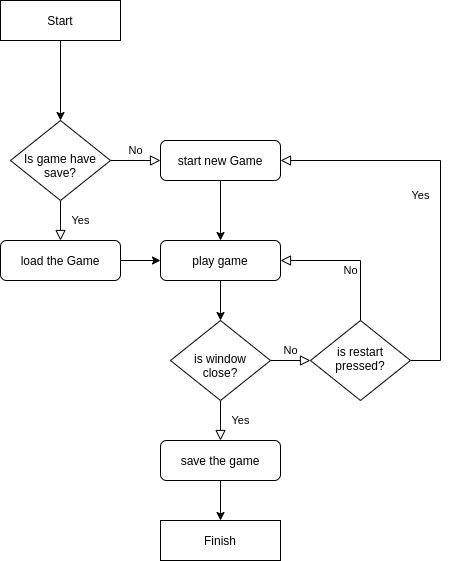

The diagram above was exported from draw.io. Its source (the exported page's mxGraphModel, read from the mxfile embedded in the PNG):
<mxGraphModel dx="1422" dy="770" grid="1" gridSize="10" guides="1" tooltips="1" connect="1" arrows="1" fold="1" page="1" pageScale="1" pageWidth="827" pageHeight="1169" math="0" shadow="0">
  <root>
    <mxCell id="WIyWlLk6GJQsqaUBKTNV-0" />
    <mxCell id="WIyWlLk6GJQsqaUBKTNV-1" parent="WIyWlLk6GJQsqaUBKTNV-0" />
    <mxCell id="WIyWlLk6GJQsqaUBKTNV-4" value="Yes" style="rounded=0;html=1;jettySize=auto;orthogonalLoop=1;fontSize=11;endArrow=block;endFill=0;endSize=8;strokeWidth=1;shadow=0;labelBackgroundColor=none;edgeStyle=orthogonalEdgeStyle;entryX=0.5;entryY=0;entryDx=0;entryDy=0;" parent="WIyWlLk6GJQsqaUBKTNV-1" source="WIyWlLk6GJQsqaUBKTNV-6" target="6zrridIx7661DkRXg69z-19" edge="1">
      <mxGeometry y="20" relative="1" as="geometry">
        <mxPoint as="offset" />
        <mxPoint x="280" y="490" as="targetPoint" />
      </mxGeometry>
    </mxCell>
    <mxCell id="WIyWlLk6GJQsqaUBKTNV-5" value="No" style="edgeStyle=orthogonalEdgeStyle;rounded=0;html=1;jettySize=auto;orthogonalLoop=1;fontSize=11;endArrow=block;endFill=0;endSize=8;strokeWidth=1;shadow=0;labelBackgroundColor=none;" parent="WIyWlLk6GJQsqaUBKTNV-1" source="WIyWlLk6GJQsqaUBKTNV-6" target="WIyWlLk6GJQsqaUBKTNV-7" edge="1">
      <mxGeometry y="10" relative="1" as="geometry">
        <mxPoint as="offset" />
      </mxGeometry>
    </mxCell>
    <mxCell id="WIyWlLk6GJQsqaUBKTNV-6" value="&lt;br&gt;Is game have save?" style="rhombus;whiteSpace=wrap;html=1;shadow=0;fontFamily=Helvetica;fontSize=12;align=center;strokeWidth=1;spacing=6;spacingTop=-4;" parent="WIyWlLk6GJQsqaUBKTNV-1" vertex="1">
      <mxGeometry x="90" y="200" width="100" height="80" as="geometry" />
    </mxCell>
    <mxCell id="6zrridIx7661DkRXg69z-22" style="edgeStyle=orthogonalEdgeStyle;rounded=0;orthogonalLoop=1;jettySize=auto;html=1;exitX=0.5;exitY=1;exitDx=0;exitDy=0;" parent="WIyWlLk6GJQsqaUBKTNV-1" source="WIyWlLk6GJQsqaUBKTNV-7" target="6zrridIx7661DkRXg69z-20" edge="1">
      <mxGeometry relative="1" as="geometry" />
    </mxCell>
    <mxCell id="WIyWlLk6GJQsqaUBKTNV-7" value="start new Game" style="rounded=1;whiteSpace=wrap;html=1;fontSize=12;glass=0;strokeWidth=1;shadow=0;" parent="WIyWlLk6GJQsqaUBKTNV-1" vertex="1">
      <mxGeometry x="240" y="220" width="120" height="40" as="geometry" />
    </mxCell>
    <mxCell id="6zrridIx7661DkRXg69z-10" style="edgeStyle=orthogonalEdgeStyle;rounded=0;orthogonalLoop=1;jettySize=auto;html=1;entryX=0.5;entryY=0;entryDx=0;entryDy=0;" parent="WIyWlLk6GJQsqaUBKTNV-1" source="6zrridIx7661DkRXg69z-0" target="WIyWlLk6GJQsqaUBKTNV-6" edge="1">
      <mxGeometry relative="1" as="geometry">
        <mxPoint x="280" y="280" as="targetPoint" />
      </mxGeometry>
    </mxCell>
    <mxCell id="6zrridIx7661DkRXg69z-0" value="Start" style="rounded=0;whiteSpace=wrap;html=1;" parent="WIyWlLk6GJQsqaUBKTNV-1" vertex="1">
      <mxGeometry x="80" y="80" width="120" height="40" as="geometry" />
    </mxCell>
    <mxCell id="6zrridIx7661DkRXg69z-16" value="Yes" style="rounded=0;html=1;jettySize=auto;orthogonalLoop=1;fontSize=11;endArrow=block;endFill=0;endSize=8;strokeWidth=1;shadow=0;labelBackgroundColor=none;edgeStyle=orthogonalEdgeStyle;entryX=0.5;entryY=0;entryDx=0;entryDy=0;" parent="WIyWlLk6GJQsqaUBKTNV-1" source="6zrridIx7661DkRXg69z-18" target="6zrridIx7661DkRXg69z-24" edge="1">
      <mxGeometry y="20" relative="1" as="geometry">
        <mxPoint as="offset" />
        <mxPoint x="630" y="680" as="targetPoint" />
        <Array as="points" />
      </mxGeometry>
    </mxCell>
    <mxCell id="6zrridIx7661DkRXg69z-17" value="No" style="edgeStyle=orthogonalEdgeStyle;rounded=0;html=1;jettySize=auto;orthogonalLoop=1;fontSize=11;endArrow=block;endFill=0;endSize=8;strokeWidth=1;shadow=0;labelBackgroundColor=none;entryX=0;entryY=0.5;entryDx=0;entryDy=0;" parent="WIyWlLk6GJQsqaUBKTNV-1" source="6zrridIx7661DkRXg69z-18" target="6zrridIx7661DkRXg69z-29" edge="1">
      <mxGeometry y="10" relative="1" as="geometry">
        <mxPoint as="offset" />
        <mxPoint x="540" y="610" as="targetPoint" />
        <Array as="points">
          <mxPoint x="340" y="440" />
          <mxPoint x="340" y="440" />
        </Array>
      </mxGeometry>
    </mxCell>
    <mxCell id="6zrridIx7661DkRXg69z-21" style="edgeStyle=orthogonalEdgeStyle;rounded=0;orthogonalLoop=1;jettySize=auto;html=1;exitX=1;exitY=0.5;exitDx=0;exitDy=0;entryX=0;entryY=0.5;entryDx=0;entryDy=0;" parent="WIyWlLk6GJQsqaUBKTNV-1" source="6zrridIx7661DkRXg69z-19" target="6zrridIx7661DkRXg69z-20" edge="1">
      <mxGeometry relative="1" as="geometry" />
    </mxCell>
    <mxCell id="6zrridIx7661DkRXg69z-19" value="load the Game" style="rounded=1;whiteSpace=wrap;html=1;" parent="WIyWlLk6GJQsqaUBKTNV-1" vertex="1">
      <mxGeometry x="80" y="320" width="120" height="40" as="geometry" />
    </mxCell>
    <mxCell id="6zrridIx7661DkRXg69z-20" value="play game" style="rounded=1;whiteSpace=wrap;html=1;" parent="WIyWlLk6GJQsqaUBKTNV-1" vertex="1">
      <mxGeometry x="240" y="320" width="120" height="40" as="geometry" />
    </mxCell>
    <mxCell id="6zrridIx7661DkRXg69z-26" style="edgeStyle=orthogonalEdgeStyle;rounded=0;orthogonalLoop=1;jettySize=auto;html=1;exitX=0.5;exitY=1;exitDx=0;exitDy=0;entryX=0.5;entryY=0;entryDx=0;entryDy=0;" parent="WIyWlLk6GJQsqaUBKTNV-1" source="6zrridIx7661DkRXg69z-24" target="6zrridIx7661DkRXg69z-25" edge="1">
      <mxGeometry relative="1" as="geometry" />
    </mxCell>
    <mxCell id="6zrridIx7661DkRXg69z-24" value="save the game" style="rounded=1;whiteSpace=wrap;html=1;" parent="WIyWlLk6GJQsqaUBKTNV-1" vertex="1">
      <mxGeometry x="240" y="520" width="120" height="40" as="geometry" />
    </mxCell>
    <mxCell id="6zrridIx7661DkRXg69z-25" value="Finish" style="rounded=0;whiteSpace=wrap;html=1;" parent="WIyWlLk6GJQsqaUBKTNV-1" vertex="1">
      <mxGeometry x="240" y="600" width="120" height="40" as="geometry" />
    </mxCell>
    <mxCell id="6zrridIx7661DkRXg69z-27" value="Yes" style="rounded=0;html=1;jettySize=auto;orthogonalLoop=1;fontSize=11;endArrow=block;endFill=0;endSize=8;strokeWidth=1;shadow=0;labelBackgroundColor=none;edgeStyle=orthogonalEdgeStyle;entryX=1;entryY=0.5;entryDx=0;entryDy=0;exitX=1;exitY=0.5;exitDx=0;exitDy=0;" parent="WIyWlLk6GJQsqaUBKTNV-1" source="6zrridIx7661DkRXg69z-29" target="WIyWlLk6GJQsqaUBKTNV-7" edge="1">
      <mxGeometry y="20" relative="1" as="geometry">
        <mxPoint as="offset" />
        <mxPoint x="600" y="690" as="targetPoint" />
        <Array as="points">
          <mxPoint x="520" y="440" />
          <mxPoint x="520" y="240" />
        </Array>
      </mxGeometry>
    </mxCell>
    <mxCell id="6zrridIx7661DkRXg69z-28" value="No" style="edgeStyle=orthogonalEdgeStyle;rounded=0;html=1;jettySize=auto;orthogonalLoop=1;fontSize=11;endArrow=block;endFill=0;endSize=8;strokeWidth=1;shadow=0;labelBackgroundColor=none;entryX=1;entryY=0.5;entryDx=0;entryDy=0;" parent="WIyWlLk6GJQsqaUBKTNV-1" source="6zrridIx7661DkRXg69z-29" target="6zrridIx7661DkRXg69z-20" edge="1">
      <mxGeometry y="10" relative="1" as="geometry">
        <mxPoint as="offset" />
        <mxPoint x="700" y="610" as="targetPoint" />
        <Array as="points">
          <mxPoint x="440" y="340" />
        </Array>
      </mxGeometry>
    </mxCell>
    <mxCell id="6zrridIx7661DkRXg69z-29" value="is restart pressed?" style="rhombus;whiteSpace=wrap;html=1;shadow=0;fontFamily=Helvetica;fontSize=12;align=center;strokeWidth=1;spacing=6;spacingTop=-4;" parent="WIyWlLk6GJQsqaUBKTNV-1" vertex="1">
      <mxGeometry x="390" y="400" width="100" height="80" as="geometry" />
    </mxCell>
    <mxCell id="6zrridIx7661DkRXg69z-18" value="&lt;br&gt;is window close?" style="rhombus;whiteSpace=wrap;html=1;shadow=0;fontFamily=Helvetica;fontSize=12;align=center;strokeWidth=1;spacing=6;spacingTop=-4;" parent="WIyWlLk6GJQsqaUBKTNV-1" vertex="1">
      <mxGeometry x="250" y="400" width="100" height="80" as="geometry" />
    </mxCell>
    <mxCell id="6zrridIx7661DkRXg69z-30" style="edgeStyle=orthogonalEdgeStyle;rounded=0;orthogonalLoop=1;jettySize=auto;html=1;exitX=0.5;exitY=1;exitDx=0;exitDy=0;" parent="WIyWlLk6GJQsqaUBKTNV-1" source="6zrridIx7661DkRXg69z-20" target="6zrridIx7661DkRXg69z-18" edge="1">
      <mxGeometry relative="1" as="geometry">
        <mxPoint x="440" y="570" as="targetPoint" />
        <mxPoint x="300" y="360" as="sourcePoint" />
      </mxGeometry>
    </mxCell>
  </root>
</mxGraphModel>